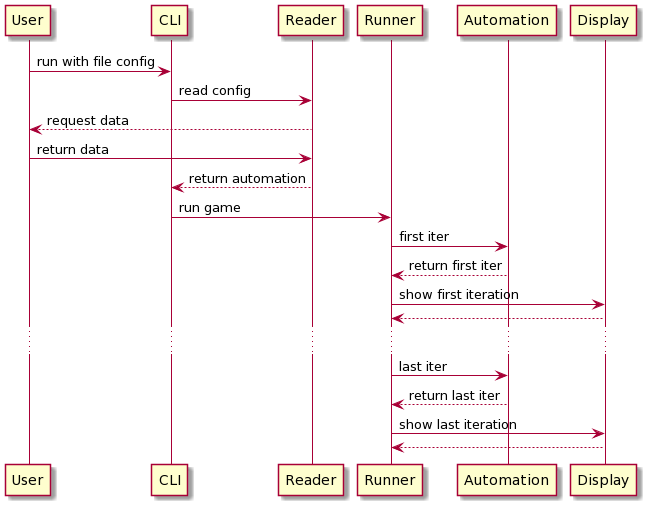

The diagram above was rendered by PlantUML. Its source (embedded in the PNG):
@startuml
User -> CLI: run with file config
CLI -> Reader: read config
Reader --> User: request data
User -> Reader: return data
Reader --> CLI: return automation
CLI -> Runner: run game
Runner -> Automation: first iter
Automation --> Runner: return first iter
Runner -> Display: show first iteration
Display --> Runner
...
Runner -> Automation: last iter
Automation --> Runner: return last iter
Runner -> Display: show last iteration
Display --> Runner
@enduml